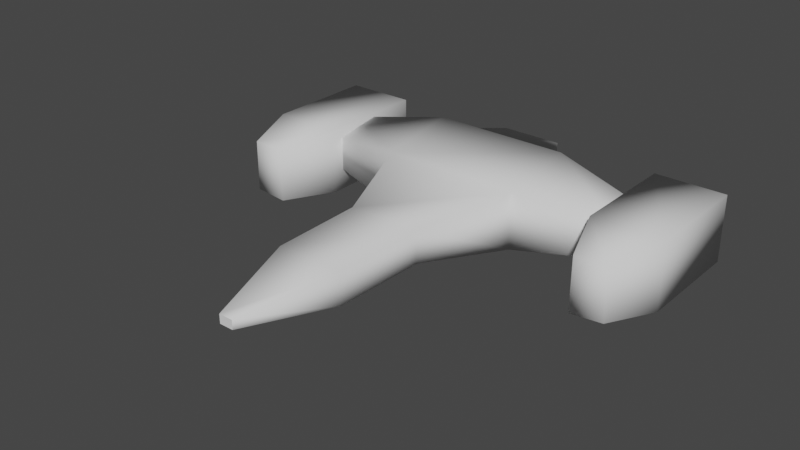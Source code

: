 # Source: ship-lopoly.blend  (saved by Blender 3.4.6; exported with 4.5.12 LTS)
import bpy
from mathutils import Matrix  # noqa: F401  (used for matrix-valued properties, if any)

bpy.ops.wm.read_factory_settings(use_empty=True)
scene = bpy.context.scene
scene.name = 'Scene'

# ---- collections
col_collection = bpy.data.collections.new('Collection'); scene.collection.children.link(col_collection)

# ---- world
world_world = bpy.data.worlds.new('World'); scene.world = world_world
world_world.use_nodes = True; world_world.node_tree.nodes.clear()
_N = world_world.node_tree.nodes; _L = world_world.node_tree.links
n0 = _N.new('ShaderNodeOutputWorld'); n0.name = 'World Output'; n0.location = (300, 300)
n1 = _N.new('ShaderNodeBackground'); n1.name = 'Background'; n1.location = (10, 300)
n1.inputs[0].default_value = (0.05088, 0.05088, 0.05088, 1.0)
_L.new(n1.outputs[0], n0.inputs[0])
n0.is_active_output = True
world_world.color = (0.05088, 0.05088, 0.05088)
world_world.use_sun_shadow = False
world_world.sun_shadow_jitter_overblur = 0.0

# ---- meshes
me_cube_001 = bpy.data.meshes.new('Cube.001')
me_cube_001.from_pydata([(-1.0, -1.0, -1.0), (-1.0, -1.0, -0.1713), (-1.0, 0.146, -1.0), (-1.0, 0.146, 0.0), (1.0, -1.0, -1.0), (1.0, -1.0, -0.1713), (1.0, 0.146, -1.0), (1.0, 0.146, 0.0), (-0.7795, 0.146, -0.1103), (-0.7795, 0.146, -0.8897), (0.7795, 0.146, -0.8897), (0.7795, 0.146, -0.1103), (-0.4439, 0.9635, -0.2781), (-0.4439, 0.9635, -0.7219), (0.4439, 0.9635, -0.7219), (0.4439, 0.9635, -0.2781), (-2.439, -0.1368, -0.7744), (-2.439, -0.7172, -0.7744), (-2.439, -0.7172, -0.3547), (-2.439, -0.1368, -0.2679), (2.439, -0.1368, -0.2679), (2.439, -0.1368, -0.7744), (2.439, -0.7172, -0.7744), (2.439, -0.7172, -0.3547), (-0.1004, -5.0, -0.6502), (-0.1004, -5.0, -0.5211), (0.1004, -5.0, -0.5211), (0.1004, -5.0, -0.6502), (-0.527, -2.333, -0.3595), (-0.4892, -3.667, -0.3588), (0.4892, -3.667, -0.3588), (0.527, -2.333, -0.3595), (0.4892, -3.667, -0.8125), (0.527, -2.333, -0.8118), (-0.527, -2.333, -0.8118), (-0.4892, -3.667, -0.8125)], [], [(6, 7, 20, 21), (3, 7, 11, 8), (7, 5, 23, 20), (2, 6, 4, 0), (7, 3, 1, 5), (32, 30, 26, 27), (30, 29, 25, 26), (8, 11, 15, 12), (2, 3, 8, 9), (7, 6, 10, 11), (6, 2, 9, 10), (9, 8, 12, 13), (11, 10, 14, 15), (10, 9, 13, 14), (14, 13, 15), (13, 12, 15), (17, 18, 19, 16), (21, 20, 23, 22), (1, 3, 19, 18), (2, 0, 17, 16), (5, 4, 22, 23), (4, 6, 21, 22), (3, 2, 16, 19), (0, 1, 18, 17), (25, 27, 26), (25, 24, 27), (29, 35, 24, 25), (35, 32, 27, 24), (0, 4, 33, 34), (34, 33, 32, 35), (1, 0, 34, 28), (28, 34, 35, 29), (5, 1, 28, 31), (31, 28, 29, 30), (4, 5, 31, 33), (33, 31, 30, 32)])
me_cube_001.polygons.foreach_set('use_smooth', [1, 1, 1, 1, 1, 1, 1, 1, 1, 1, 1, 1, 1, 1, 1, 1, 1, 1, 1, 1, 1, 1, 1, 1, 0, 0, 1, 1, 1, 1, 1, 1, 1, 1, 1, 1])
me_cube_001.update()
me_cube_005 = bpy.data.meshes.new('Cube.005')
me_cube_005.from_pydata([(-8.917, -5.464, -3.154), (-8.917, -5.464, -0.8257), (-7.435, -5.476, -3.276), (-7.443, -5.464, -0.8257), (-9.774, 2.097, -3.507), (-9.774, -2.951, -3.507), (-9.774, -2.951, -0.5056), (-9.774, 2.097, -0.5056), (-6.586, -2.951, -3.507), (-6.586, 2.097, -3.507), (-6.586, 2.097, -0.5056), (-6.586, -2.951, -0.5056)], [], [(8, 11, 3, 2), (2, 3, 1, 0), (11, 6, 1, 3), (10, 7, 6, 11), (9, 10, 11, 8), (0, 1, 6, 5), (5, 6, 7, 4), (5, 8, 2, 0), (7, 10, 9), (4, 9, 8, 5), (7, 9, 4)])
me_cube_005.polygons.foreach_set('use_smooth', [True] * 11)
me_cube_005.update()

# ---- objects
ob_cube = bpy.data.objects.new('Cube', me_cube_001)
ob_cube_002 = bpy.data.objects.new('Cube.002', me_cube_005)

# ---- transforms, parenting, visibility, modifiers, constraints
ob_cube.location = (0.0, 0.0, 0.0)
ob_cube_002.location = (0.0, 0.0, 0.0)
ob_cube_002.scale = (0.3227, 0.3227, 0.3227)
_m = ob_cube_002.modifiers.new('Mirror', 'MIRROR')

# ---- collection membership
col_collection.objects.link(ob_cube)
col_collection.objects.link(ob_cube_002)

# ---- scene / render settings (as saved in the file)
scene.frame_start = 1; scene.frame_end = 250; scene.frame_set(17)
scene.render.engine = 'BLENDER_EEVEE_NEXT'
scene.cycles.sampling_pattern = 'TABULATED_SOBOL'
scene.cycles.use_light_tree = False
scene.view_settings.view_transform = 'Filmic'
bpy.context.view_layer.update()

# ---- added for rendering (the .blend has no active camera and no usable light): camera, sun
cam_auto = bpy.data.cameras.new('AutoCamera')
cam_auto.lens = 50.0
cam_auto.sensor_width = 36.0
cam_auto.clip_end = 1000.0
ob_auto_camera = bpy.data.objects.new('AutoCamera', cam_auto)
scene.collection.objects.link(ob_auto_camera)
ob_auto_camera.location = (8.09924, -11.7374, 5.91352)
ob_auto_camera.rotation_euler = (1.09748, -7.21219e-08, 0.694738)
scene.camera = ob_auto_camera
light_auto_sun = bpy.data.lights.new('AutoSun', 'SUN')
light_auto_sun.energy = 3.0
light_auto_sun.angle = 0.0523599
ob_auto_sun = bpy.data.objects.new('AutoSun', light_auto_sun)
scene.collection.objects.link(ob_auto_sun)
ob_auto_sun.rotation_euler = (0.872665, 0.174533, 0.523599)
bpy.context.view_layer.update()
